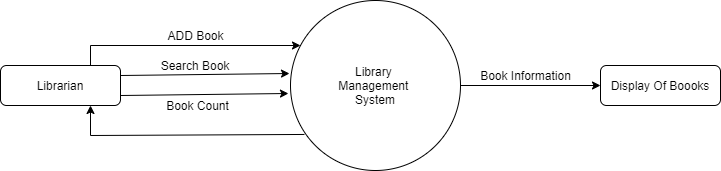

The diagram above was exported from draw.io. Its source (the exported page's mxGraphModel, read from the mxfile embedded in the PNG):
<mxGraphModel dx="852" dy="408" grid="1" gridSize="10" guides="1" tooltips="1" connect="1" arrows="1" fold="1" page="1" pageScale="1" pageWidth="850" pageHeight="1100" math="0" shadow="0">
  <root>
    <mxCell id="0" />
    <mxCell id="1" parent="0" />
    <mxCell id="PWRXnfkrf6zYusfIBC1M-1" value="Library &lt;br&gt;Management &lt;br&gt;System" style="ellipse;whiteSpace=wrap;html=1;aspect=fixed;" vertex="1" parent="1">
      <mxGeometry x="370" y="295" width="170" height="170" as="geometry" />
    </mxCell>
    <mxCell id="PWRXnfkrf6zYusfIBC1M-2" value="Librarian" style="rounded=1;whiteSpace=wrap;html=1;" vertex="1" parent="1">
      <mxGeometry x="80" y="360" width="120" height="40" as="geometry" />
    </mxCell>
    <mxCell id="PWRXnfkrf6zYusfIBC1M-3" value="Display Of Boooks" style="rounded=1;whiteSpace=wrap;html=1;" vertex="1" parent="1">
      <mxGeometry x="680" y="360" width="120" height="40" as="geometry" />
    </mxCell>
    <mxCell id="PWRXnfkrf6zYusfIBC1M-4" value="" style="endArrow=classic;html=1;entryX=0;entryY=0.5;entryDx=0;entryDy=0;exitX=1;exitY=0.5;exitDx=0;exitDy=0;" edge="1" parent="1" source="PWRXnfkrf6zYusfIBC1M-1" target="PWRXnfkrf6zYusfIBC1M-3">
      <mxGeometry width="50" height="50" relative="1" as="geometry">
        <mxPoint x="400" y="400" as="sourcePoint" />
        <mxPoint x="450" y="350" as="targetPoint" />
      </mxGeometry>
    </mxCell>
    <mxCell id="PWRXnfkrf6zYusfIBC1M-5" value="Book Information" style="text;html=1;align=center;verticalAlign=middle;resizable=0;points=[];autosize=1;strokeColor=none;" vertex="1" parent="1">
      <mxGeometry x="550" y="360" width="110" height="20" as="geometry" />
    </mxCell>
    <mxCell id="PWRXnfkrf6zYusfIBC1M-6" value="" style="endArrow=classic;html=1;exitX=1;exitY=0.25;exitDx=0;exitDy=0;" edge="1" parent="1" source="PWRXnfkrf6zYusfIBC1M-2">
      <mxGeometry width="50" height="50" relative="1" as="geometry">
        <mxPoint x="400" y="400" as="sourcePoint" />
        <mxPoint x="369" y="368" as="targetPoint" />
      </mxGeometry>
    </mxCell>
    <mxCell id="PWRXnfkrf6zYusfIBC1M-7" value="ADD Book" style="text;html=1;align=center;verticalAlign=middle;resizable=0;points=[];autosize=1;strokeColor=none;" vertex="1" parent="1">
      <mxGeometry x="240" y="320" width="70" height="20" as="geometry" />
    </mxCell>
    <mxCell id="PWRXnfkrf6zYusfIBC1M-8" value="" style="endArrow=classic;html=1;exitX=1;exitY=0.75;exitDx=0;exitDy=0;entryX=-0.012;entryY=0.547;entryDx=0;entryDy=0;entryPerimeter=0;" edge="1" parent="1" source="PWRXnfkrf6zYusfIBC1M-2" target="PWRXnfkrf6zYusfIBC1M-1">
      <mxGeometry width="50" height="50" relative="1" as="geometry">
        <mxPoint x="400" y="400" as="sourcePoint" />
        <mxPoint x="450" y="350" as="targetPoint" />
      </mxGeometry>
    </mxCell>
    <mxCell id="PWRXnfkrf6zYusfIBC1M-9" value="Search Book" style="text;html=1;strokeColor=none;fillColor=none;align=center;verticalAlign=middle;whiteSpace=wrap;rounded=0;" vertex="1" parent="1">
      <mxGeometry x="230" y="350" width="90" height="20" as="geometry" />
    </mxCell>
    <mxCell id="PWRXnfkrf6zYusfIBC1M-11" value="" style="endArrow=classic;html=1;entryX=0.75;entryY=1;entryDx=0;entryDy=0;" edge="1" parent="1" target="PWRXnfkrf6zYusfIBC1M-2">
      <mxGeometry width="50" height="50" relative="1" as="geometry">
        <mxPoint x="170" y="430" as="sourcePoint" />
        <mxPoint x="410" y="340" as="targetPoint" />
      </mxGeometry>
    </mxCell>
    <mxCell id="PWRXnfkrf6zYusfIBC1M-13" value="" style="endArrow=none;html=1;exitX=0.75;exitY=0;exitDx=0;exitDy=0;" edge="1" parent="1" source="PWRXnfkrf6zYusfIBC1M-2">
      <mxGeometry width="50" height="50" relative="1" as="geometry">
        <mxPoint x="400" y="390" as="sourcePoint" />
        <mxPoint x="170" y="340" as="targetPoint" />
      </mxGeometry>
    </mxCell>
    <mxCell id="PWRXnfkrf6zYusfIBC1M-14" value="" style="endArrow=classic;html=1;" edge="1" parent="1">
      <mxGeometry width="50" height="50" relative="1" as="geometry">
        <mxPoint x="170" y="340" as="sourcePoint" />
        <mxPoint x="380" y="340" as="targetPoint" />
      </mxGeometry>
    </mxCell>
    <mxCell id="PWRXnfkrf6zYusfIBC1M-15" value="" style="endArrow=none;html=1;entryX=0.082;entryY=0.788;entryDx=0;entryDy=0;entryPerimeter=0;" edge="1" parent="1" target="PWRXnfkrf6zYusfIBC1M-1">
      <mxGeometry width="50" height="50" relative="1" as="geometry">
        <mxPoint x="170" y="430" as="sourcePoint" />
        <mxPoint x="381" y="428" as="targetPoint" />
      </mxGeometry>
    </mxCell>
    <mxCell id="PWRXnfkrf6zYusfIBC1M-16" value="Book Count" style="text;html=1;strokeColor=none;fillColor=none;align=center;verticalAlign=middle;whiteSpace=wrap;rounded=0;" vertex="1" parent="1">
      <mxGeometry x="245" y="390" width="65" height="20" as="geometry" />
    </mxCell>
  </root>
</mxGraphModel>